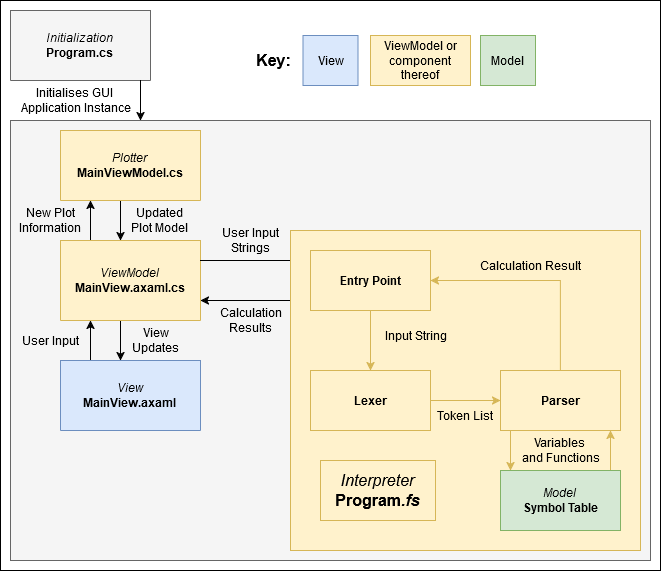

The diagram above was exported from draw.io. Its source (the exported page's mxGraphModel, read from the mxfile embedded in the PNG):
<mxGraphModel dx="1728" dy="928" grid="1" gridSize="10" guides="1" tooltips="1" connect="1" arrows="1" fold="1" page="1" pageScale="1" pageWidth="850" pageHeight="1100" background="none" math="0" shadow="0">
  <root>
    <mxCell id="0" />
    <mxCell id="1" parent="0" />
    <mxCell id="K0L88MS0SUcwN_awAo4x-85" value="" style="rounded=0;whiteSpace=wrap;html=1;" vertex="1" parent="1">
      <mxGeometry x="130" y="150" width="660" height="570" as="geometry" />
    </mxCell>
    <mxCell id="K0L88MS0SUcwN_awAo4x-81" value="&lt;div&gt;&lt;i&gt;Initialization&lt;br&gt;&lt;/i&gt;&lt;/div&gt;&lt;div&gt;&lt;b&gt;Program.cs&lt;/b&gt;&lt;br&gt;&lt;/div&gt;" style="swimlane;fontStyle=0;childLayout=stackLayout;horizontal=1;startSize=70;horizontalStack=0;resizeParent=1;resizeParentMax=0;resizeLast=0;collapsible=1;marginBottom=0;whiteSpace=wrap;html=1;fillColor=#f5f5f5;strokeColor=#666666;" vertex="1" parent="1">
      <mxGeometry x="140" y="160" width="140" height="70" as="geometry">
        <mxRectangle x="500" y="350" width="100" height="40" as="alternateBounds" />
      </mxGeometry>
    </mxCell>
    <mxCell id="K0L88MS0SUcwN_awAo4x-78" value="" style="rounded=0;whiteSpace=wrap;html=1;fillColor=#f5f5f5;strokeColor=#666666;" vertex="1" parent="1">
      <mxGeometry x="140" y="270" width="640" height="440" as="geometry" />
    </mxCell>
    <mxCell id="K0L88MS0SUcwN_awAo4x-62" style="edgeStyle=orthogonalEdgeStyle;rounded=0;orthogonalLoop=1;jettySize=auto;html=1;" edge="1" parent="1" source="K0L88MS0SUcwN_awAo4x-20" target="K0L88MS0SUcwN_awAo4x-58">
      <mxGeometry relative="1" as="geometry">
        <Array as="points">
          <mxPoint x="250" y="490" />
          <mxPoint x="250" y="490" />
        </Array>
      </mxGeometry>
    </mxCell>
    <mxCell id="K0L88MS0SUcwN_awAo4x-66" style="edgeStyle=orthogonalEdgeStyle;rounded=0;orthogonalLoop=1;jettySize=auto;html=1;" edge="1" parent="1" source="K0L88MS0SUcwN_awAo4x-20" target="K0L88MS0SUcwN_awAo4x-55">
      <mxGeometry relative="1" as="geometry">
        <Array as="points">
          <mxPoint x="220" y="370" />
          <mxPoint x="220" y="370" />
        </Array>
      </mxGeometry>
    </mxCell>
    <mxCell id="K0L88MS0SUcwN_awAo4x-20" value="&lt;div&gt;&lt;i&gt;ViewModel&lt;/i&gt;&lt;/div&gt;&lt;div&gt;&lt;b&gt;MainView.axaml.cs&lt;/b&gt;&lt;br&gt;&lt;/div&gt;" style="swimlane;fontStyle=0;childLayout=stackLayout;horizontal=1;startSize=80;horizontalStack=0;resizeParent=1;resizeParentMax=0;resizeLast=0;collapsible=1;marginBottom=0;whiteSpace=wrap;html=1;fillColor=#fff2cc;strokeColor=#d6b656;" vertex="1" parent="1">
      <mxGeometry x="190" y="390" width="140" height="80" as="geometry">
        <mxRectangle x="500" y="350" width="100" height="40" as="alternateBounds" />
      </mxGeometry>
    </mxCell>
    <mxCell id="K0L88MS0SUcwN_awAo4x-26" value="&lt;div&gt;User Input&lt;/div&gt;&lt;div&gt;Strings&lt;/div&gt;" style="text;html=1;align=center;verticalAlign=middle;resizable=0;points=[];autosize=1;strokeColor=none;fillColor=none;" vertex="1" parent="1">
      <mxGeometry x="340" y="370" width="80" height="40" as="geometry" />
    </mxCell>
    <mxCell id="K0L88MS0SUcwN_awAo4x-28" value="&lt;div&gt;Calculation&lt;/div&gt;&lt;div&gt;Results&lt;/div&gt;" style="text;html=1;align=center;verticalAlign=middle;resizable=0;points=[];autosize=1;strokeColor=none;fillColor=none;" vertex="1" parent="1">
      <mxGeometry x="335" y="450" width="90" height="40" as="geometry" />
    </mxCell>
    <mxCell id="K0L88MS0SUcwN_awAo4x-51" value="" style="group;fillColor=#e1d5e7;strokeColor=#9673a6;container=0;" vertex="1" connectable="0" parent="1">
      <mxGeometry x="420" y="380" width="350" height="320" as="geometry" />
    </mxCell>
    <mxCell id="K0L88MS0SUcwN_awAo4x-68" style="edgeStyle=orthogonalEdgeStyle;rounded=0;orthogonalLoop=1;jettySize=auto;html=1;" edge="1" parent="1" source="K0L88MS0SUcwN_awAo4x-55" target="K0L88MS0SUcwN_awAo4x-20">
      <mxGeometry relative="1" as="geometry">
        <Array as="points">
          <mxPoint x="250" y="370" />
          <mxPoint x="250" y="370" />
        </Array>
      </mxGeometry>
    </mxCell>
    <mxCell id="K0L88MS0SUcwN_awAo4x-55" value="&lt;div&gt;&lt;i&gt;Plotter&lt;br&gt;&lt;/i&gt;&lt;/div&gt;&lt;div&gt;&lt;b&gt;MainViewModel.cs&lt;/b&gt;&lt;br&gt;&lt;/div&gt;" style="swimlane;fontStyle=0;childLayout=stackLayout;horizontal=1;startSize=70;horizontalStack=0;resizeParent=1;resizeParentMax=0;resizeLast=0;collapsible=1;marginBottom=0;whiteSpace=wrap;html=1;fillColor=#fff2cc;strokeColor=#d6b656;" vertex="1" parent="1">
      <mxGeometry x="190" y="280" width="140" height="70" as="geometry">
        <mxRectangle x="500" y="350" width="100" height="40" as="alternateBounds" />
      </mxGeometry>
    </mxCell>
    <mxCell id="K0L88MS0SUcwN_awAo4x-57" style="edgeStyle=orthogonalEdgeStyle;rounded=0;orthogonalLoop=1;jettySize=auto;html=1;" edge="1" parent="1" source="K0L88MS0SUcwN_awAo4x-37" target="K0L88MS0SUcwN_awAo4x-20">
      <mxGeometry relative="1" as="geometry">
        <Array as="points">
          <mxPoint x="380" y="450" />
          <mxPoint x="380" y="450" />
        </Array>
      </mxGeometry>
    </mxCell>
    <mxCell id="K0L88MS0SUcwN_awAo4x-56" style="edgeStyle=orthogonalEdgeStyle;rounded=0;orthogonalLoop=1;jettySize=auto;html=1;" edge="1" parent="1" source="K0L88MS0SUcwN_awAo4x-20" target="K0L88MS0SUcwN_awAo4x-37">
      <mxGeometry relative="1" as="geometry">
        <Array as="points">
          <mxPoint x="380" y="410" />
          <mxPoint x="380" y="410" />
        </Array>
      </mxGeometry>
    </mxCell>
    <mxCell id="K0L88MS0SUcwN_awAo4x-60" style="edgeStyle=orthogonalEdgeStyle;rounded=0;orthogonalLoop=1;jettySize=auto;html=1;" edge="1" parent="1" source="K0L88MS0SUcwN_awAo4x-58" target="K0L88MS0SUcwN_awAo4x-20">
      <mxGeometry relative="1" as="geometry">
        <Array as="points">
          <mxPoint x="220" y="490" />
          <mxPoint x="220" y="490" />
        </Array>
      </mxGeometry>
    </mxCell>
    <mxCell id="K0L88MS0SUcwN_awAo4x-58" value="&lt;div&gt;&lt;i&gt;View&lt;br&gt;&lt;/i&gt;&lt;/div&gt;&lt;div&gt;&lt;b&gt;MainView.axaml&lt;/b&gt;&lt;br&gt;&lt;/div&gt;" style="swimlane;fontStyle=0;childLayout=stackLayout;horizontal=1;startSize=70;horizontalStack=0;resizeParent=1;resizeParentMax=0;resizeLast=0;collapsible=1;marginBottom=0;whiteSpace=wrap;html=1;fillColor=#dae8fc;strokeColor=#6c8ebf;" vertex="1" parent="1">
      <mxGeometry x="190" y="510" width="140" height="70" as="geometry">
        <mxRectangle x="500" y="350" width="100" height="40" as="alternateBounds" />
      </mxGeometry>
    </mxCell>
    <mxCell id="K0L88MS0SUcwN_awAo4x-61" value="User Input" style="text;html=1;align=center;verticalAlign=middle;whiteSpace=wrap;rounded=0;" vertex="1" parent="1">
      <mxGeometry x="150" y="475" width="60" height="30" as="geometry" />
    </mxCell>
    <mxCell id="K0L88MS0SUcwN_awAo4x-63" value="&lt;div&gt;View&lt;/div&gt;&lt;div&gt;Updates&lt;/div&gt;" style="text;html=1;align=center;verticalAlign=middle;resizable=0;points=[];autosize=1;strokeColor=none;fillColor=none;" vertex="1" parent="1">
      <mxGeometry x="250" y="470" width="70" height="40" as="geometry" />
    </mxCell>
    <mxCell id="K0L88MS0SUcwN_awAo4x-70" value="New Plot Information" style="text;html=1;align=center;verticalAlign=middle;whiteSpace=wrap;rounded=0;" vertex="1" parent="1">
      <mxGeometry x="150" y="350" width="60" height="40" as="geometry" />
    </mxCell>
    <mxCell id="K0L88MS0SUcwN_awAo4x-72" value="&lt;div&gt;Updated&lt;/div&gt;&lt;div&gt;Plot Model&lt;br&gt;&lt;/div&gt;" style="text;html=1;align=center;verticalAlign=middle;whiteSpace=wrap;rounded=0;" vertex="1" parent="1">
      <mxGeometry x="260" y="350" width="60" height="40" as="geometry" />
    </mxCell>
    <mxCell id="K0L88MS0SUcwN_awAo4x-83" style="edgeStyle=orthogonalEdgeStyle;rounded=0;orthogonalLoop=1;jettySize=auto;html=1;" edge="1" parent="1" source="K0L88MS0SUcwN_awAo4x-81" target="K0L88MS0SUcwN_awAo4x-78">
      <mxGeometry relative="1" as="geometry">
        <Array as="points">
          <mxPoint x="270" y="250" />
          <mxPoint x="270" y="250" />
        </Array>
      </mxGeometry>
    </mxCell>
    <mxCell id="K0L88MS0SUcwN_awAo4x-82" value="&lt;div&gt;Initialises GUI&amp;nbsp;&lt;/div&gt;&lt;div&gt;Application Instance&lt;/div&gt;" style="text;html=1;align=center;verticalAlign=middle;resizable=0;points=[];autosize=1;strokeColor=none;fillColor=none;" vertex="1" parent="1">
      <mxGeometry x="140" y="230" width="130" height="40" as="geometry" />
    </mxCell>
    <mxCell id="K0L88MS0SUcwN_awAo4x-32" value="" style="rounded=0;whiteSpace=wrap;html=1;fillColor=#fff2cc;strokeColor=#d6b656;" vertex="1" parent="1">
      <mxGeometry x="420" y="380" width="350" height="320" as="geometry" />
    </mxCell>
    <mxCell id="K0L88MS0SUcwN_awAo4x-42" style="edgeStyle=orthogonalEdgeStyle;rounded=0;orthogonalLoop=1;jettySize=auto;html=1;fillColor=#fff2cc;strokeColor=#d6b656;" edge="1" parent="1" source="K0L88MS0SUcwN_awAo4x-33" target="K0L88MS0SUcwN_awAo4x-34">
      <mxGeometry relative="1" as="geometry" />
    </mxCell>
    <mxCell id="K0L88MS0SUcwN_awAo4x-33" value="&lt;div&gt;&lt;b&gt;Lexer&lt;/b&gt;&lt;/div&gt;" style="rounded=0;whiteSpace=wrap;html=1;fillColor=#fff2cc;strokeColor=#d6b656;" vertex="1" parent="1">
      <mxGeometry x="440" y="520" width="120" height="60" as="geometry" />
    </mxCell>
    <mxCell id="K0L88MS0SUcwN_awAo4x-38" style="edgeStyle=orthogonalEdgeStyle;rounded=0;orthogonalLoop=1;jettySize=auto;html=1;entryX=1;entryY=0.5;entryDx=0;entryDy=0;fillColor=#fff2cc;strokeColor=#d6b656;" edge="1" parent="1" source="K0L88MS0SUcwN_awAo4x-34" target="K0L88MS0SUcwN_awAo4x-37">
      <mxGeometry relative="1" as="geometry">
        <Array as="points">
          <mxPoint x="690" y="430" />
        </Array>
      </mxGeometry>
    </mxCell>
    <mxCell id="K0L88MS0SUcwN_awAo4x-46" style="edgeStyle=orthogonalEdgeStyle;rounded=0;orthogonalLoop=1;jettySize=auto;html=1;fillColor=#fff2cc;strokeColor=#d6b656;" edge="1" parent="1" source="K0L88MS0SUcwN_awAo4x-34" target="K0L88MS0SUcwN_awAo4x-35">
      <mxGeometry relative="1" as="geometry">
        <Array as="points">
          <mxPoint x="640" y="600" />
          <mxPoint x="640" y="600" />
        </Array>
      </mxGeometry>
    </mxCell>
    <mxCell id="K0L88MS0SUcwN_awAo4x-34" value="&lt;b&gt;Parser&lt;/b&gt;" style="rounded=0;whiteSpace=wrap;html=1;fillColor=#fff2cc;strokeColor=#d6b656;" vertex="1" parent="1">
      <mxGeometry x="630" y="520" width="120" height="60" as="geometry" />
    </mxCell>
    <mxCell id="K0L88MS0SUcwN_awAo4x-47" style="edgeStyle=orthogonalEdgeStyle;rounded=0;orthogonalLoop=1;jettySize=auto;html=1;fillColor=#fff2cc;strokeColor=#d6b656;" edge="1" parent="1" source="K0L88MS0SUcwN_awAo4x-35" target="K0L88MS0SUcwN_awAo4x-34">
      <mxGeometry relative="1" as="geometry">
        <Array as="points">
          <mxPoint x="740" y="600" />
          <mxPoint x="740" y="600" />
        </Array>
      </mxGeometry>
    </mxCell>
    <mxCell id="K0L88MS0SUcwN_awAo4x-35" value="&lt;i&gt;Model&lt;/i&gt;&lt;br&gt;&lt;div&gt;&lt;b&gt;Symbol Table&lt;/b&gt;&lt;/div&gt;" style="rounded=0;whiteSpace=wrap;html=1;fillColor=#d5e8d4;strokeColor=#82b366;" vertex="1" parent="1">
      <mxGeometry x="630" y="620" width="120" height="60" as="geometry" />
    </mxCell>
    <mxCell id="K0L88MS0SUcwN_awAo4x-40" style="edgeStyle=orthogonalEdgeStyle;rounded=0;orthogonalLoop=1;jettySize=auto;html=1;exitX=0.5;exitY=1;exitDx=0;exitDy=0;entryX=0.5;entryY=0;entryDx=0;entryDy=0;fillColor=#fff2cc;strokeColor=#d6b656;" edge="1" parent="1" source="K0L88MS0SUcwN_awAo4x-37" target="K0L88MS0SUcwN_awAo4x-33">
      <mxGeometry relative="1" as="geometry" />
    </mxCell>
    <mxCell id="K0L88MS0SUcwN_awAo4x-37" value="&lt;b&gt;Entry Point&lt;/b&gt;" style="whiteSpace=wrap;html=1;fillColor=#fff2cc;strokeColor=#d6b656;" vertex="1" parent="1">
      <mxGeometry x="440" y="400" width="120" height="60" as="geometry" />
    </mxCell>
    <mxCell id="K0L88MS0SUcwN_awAo4x-39" value="Calculation Result" style="text;html=1;align=center;verticalAlign=middle;resizable=0;points=[];autosize=1;strokeColor=#9673A6;fillColor=#e1d5e7;strokeWidth=0;opacity=0;" vertex="1" parent="1">
      <mxGeometry x="600" y="400" width="120" height="30" as="geometry" />
    </mxCell>
    <mxCell id="K0L88MS0SUcwN_awAo4x-41" value="&lt;div&gt;Input String&lt;/div&gt;" style="text;html=1;align=center;verticalAlign=middle;resizable=0;points=[];autosize=1;strokeColor=#9673a6;fillColor=#e1d5e7;strokeWidth=0;opacity=0;" vertex="1" parent="1">
      <mxGeometry x="500" y="470" width="90" height="30" as="geometry" />
    </mxCell>
    <mxCell id="K0L88MS0SUcwN_awAo4x-43" value="Token List" style="text;html=1;align=center;verticalAlign=middle;whiteSpace=wrap;rounded=0;fillColor=#e1d5e7;strokeColor=#9673a6;strokeWidth=0;opacity=0;" vertex="1" parent="1">
      <mxGeometry x="565" y="550" width="60" height="30" as="geometry" />
    </mxCell>
    <mxCell id="K0L88MS0SUcwN_awAo4x-48" value="&lt;div&gt;Variables&amp;nbsp;&lt;/div&gt;&lt;div&gt;and Functions&lt;/div&gt;" style="text;html=1;align=center;verticalAlign=middle;resizable=0;points=[];autosize=1;strokeColor=#d6b656;fillColor=#fff2cc;strokeWidth=0;opacity=0;" vertex="1" parent="1">
      <mxGeometry x="640" y="580" width="100" height="40" as="geometry" />
    </mxCell>
    <mxCell id="K0L88MS0SUcwN_awAo4x-84" value="&lt;div&gt;&lt;font style=&quot;font-size: 16px;&quot;&gt;&lt;i&gt;Interpreter&lt;/i&gt;&lt;/font&gt;&lt;/div&gt;&lt;div&gt;&lt;font style=&quot;font-size: 16px;&quot;&gt;&lt;b&gt;Program&lt;i&gt;.fs&lt;br&gt;&lt;/i&gt;&lt;/b&gt;&lt;/font&gt;&lt;/div&gt;" style="text;html=1;align=center;verticalAlign=middle;whiteSpace=wrap;rounded=0;fillColor=#fff2cc;strokeColor=#d6b656;" vertex="1" parent="1">
      <mxGeometry x="450" y="610" width="115" height="60" as="geometry" />
    </mxCell>
    <mxCell id="K0L88MS0SUcwN_awAo4x-86" value="View" style="whiteSpace=wrap;html=1;fillColor=#dae8fc;strokeColor=#6c8ebf;" vertex="1" parent="1">
      <mxGeometry x="432.5" y="185" width="55" height="50" as="geometry" />
    </mxCell>
    <mxCell id="K0L88MS0SUcwN_awAo4x-88" value="ViewModel or component thereof" style="whiteSpace=wrap;html=1;fillColor=#fff2cc;strokeColor=#d6b656;" vertex="1" parent="1">
      <mxGeometry x="500" y="185" width="100" height="50" as="geometry" />
    </mxCell>
    <mxCell id="K0L88MS0SUcwN_awAo4x-90" value="Model" style="whiteSpace=wrap;html=1;fillColor=#d5e8d4;strokeColor=#82b366;" vertex="1" parent="1">
      <mxGeometry x="610" y="185" width="55" height="50" as="geometry" />
    </mxCell>
    <mxCell id="K0L88MS0SUcwN_awAo4x-92" value="&lt;font style=&quot;font-size: 16px;&quot;&gt;&lt;b&gt;Key:&lt;/b&gt;&lt;/font&gt;" style="text;html=1;align=center;verticalAlign=middle;resizable=0;points=[];autosize=1;strokeColor=none;fillColor=none;" vertex="1" parent="1">
      <mxGeometry x="372.5" y="195" width="60" height="30" as="geometry" />
    </mxCell>
  </root>
</mxGraphModel>